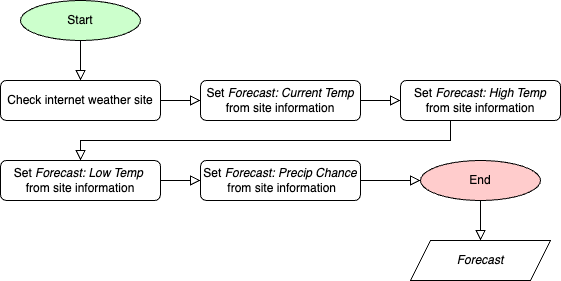

The diagram above was exported from draw.io. Its source (the exported page's mxGraphModel, read from the mxfile embedded in the PNG):
<mxGraphModel dx="2055" dy="-111" grid="1" gridSize="10" guides="1" tooltips="1" connect="1" arrows="1" fold="1" page="1" pageScale="1" pageWidth="827" pageHeight="1169" math="0" shadow="0">
  <root>
    <mxCell id="0" />
    <mxCell id="1" parent="0" />
    <mxCell id="2" value="Check internet weather site" style="rounded=1;whiteSpace=wrap;html=1;fontSize=12;glass=0;strokeWidth=1;shadow=0;" parent="1" vertex="1">
      <mxGeometry x="-780" y="1320" width="160" height="40" as="geometry" />
    </mxCell>
    <mxCell id="3" value="Start" style="ellipse;whiteSpace=wrap;html=1;fillColor=#CCFFCC;" parent="1" vertex="1">
      <mxGeometry x="-760" y="1240" width="120" height="40" as="geometry" />
    </mxCell>
    <mxCell id="4" value="" style="rounded=0;html=1;jettySize=auto;orthogonalLoop=1;fontSize=11;endArrow=block;endFill=0;endSize=8;strokeWidth=1;shadow=0;labelBackgroundColor=none;edgeStyle=orthogonalEdgeStyle;exitX=0.5;exitY=1;exitDx=0;exitDy=0;fillColor=none;entryX=0.5;entryY=0;entryDx=0;entryDy=0;" parent="1" source="3" target="2" edge="1">
      <mxGeometry relative="1" as="geometry">
        <mxPoint x="-680" y="1390" as="sourcePoint" />
        <mxPoint x="-640" y="1300" as="targetPoint" />
        <Array as="points" />
      </mxGeometry>
    </mxCell>
    <mxCell id="5" value="" style="rounded=0;html=1;jettySize=auto;orthogonalLoop=1;fontSize=11;endArrow=block;endFill=0;endSize=8;strokeWidth=1;shadow=0;labelBackgroundColor=none;edgeStyle=orthogonalEdgeStyle;exitX=1;exitY=0.5;exitDx=0;exitDy=0;" parent="1" source="2" target="6" edge="1">
      <mxGeometry relative="1" as="geometry">
        <mxPoint x="-710" y="1460" as="targetPoint" />
        <mxPoint x="-705" y="1410" as="sourcePoint" />
      </mxGeometry>
    </mxCell>
    <mxCell id="6" value="Set &lt;i&gt;Forecast: Current Temp &lt;/i&gt;from site information" style="rounded=1;whiteSpace=wrap;html=1;fontSize=12;glass=0;strokeWidth=1;shadow=0;" parent="1" vertex="1">
      <mxGeometry x="-580" y="1320" width="160" height="40" as="geometry" />
    </mxCell>
    <mxCell id="7" value="" style="rounded=0;html=1;jettySize=auto;orthogonalLoop=1;fontSize=11;endArrow=block;endFill=0;endSize=8;strokeWidth=1;shadow=0;labelBackgroundColor=none;edgeStyle=orthogonalEdgeStyle;exitX=1;exitY=0.5;exitDx=0;exitDy=0;entryX=0;entryY=0.5;entryDx=0;entryDy=0;" parent="1" source="6" target="11" edge="1">
      <mxGeometry relative="1" as="geometry">
        <mxPoint x="-400" y="1345" as="targetPoint" />
        <mxPoint x="-695" y="1420" as="sourcePoint" />
      </mxGeometry>
    </mxCell>
    <mxCell id="8" value="" style="rounded=0;html=1;jettySize=auto;orthogonalLoop=1;fontSize=11;endArrow=block;endFill=0;endSize=8;strokeWidth=1;shadow=0;labelBackgroundColor=none;edgeStyle=orthogonalEdgeStyle;entryX=0.5;entryY=0;entryDx=0;entryDy=0;exitX=0.5;exitY=1;exitDx=0;exitDy=0;" parent="1" source="11" target="12" edge="1">
      <mxGeometry relative="1" as="geometry">
        <mxPoint x="-700" y="1470" as="targetPoint" />
        <mxPoint x="-320" y="1450" as="sourcePoint" />
        <Array as="points">
          <mxPoint x="-330" y="1380" />
          <mxPoint x="-700" y="1380" />
        </Array>
      </mxGeometry>
    </mxCell>
    <mxCell id="9" value="End" style="ellipse;whiteSpace=wrap;html=1;fillColor=#FFCCCC;" parent="1" vertex="1">
      <mxGeometry x="-360" y="1400" width="120" height="40" as="geometry" />
    </mxCell>
    <mxCell id="10" value="" style="rounded=0;html=1;jettySize=auto;orthogonalLoop=1;fontSize=11;endArrow=block;endFill=0;endSize=8;strokeWidth=1;shadow=0;labelBackgroundColor=none;edgeStyle=orthogonalEdgeStyle;exitX=0.5;exitY=1;exitDx=0;exitDy=0;entryX=0.5;entryY=0;entryDx=0;entryDy=0;" parent="1" source="9" target="16" edge="1">
      <mxGeometry relative="1" as="geometry">
        <mxPoint x="-700" y="1670" as="targetPoint" />
        <mxPoint x="-700" y="1610" as="sourcePoint" />
      </mxGeometry>
    </mxCell>
    <mxCell id="11" value="Set &lt;i&gt;Forecast: High Temp &lt;/i&gt;from site information" style="rounded=1;whiteSpace=wrap;html=1;fontSize=12;glass=0;strokeWidth=1;shadow=0;" parent="1" vertex="1">
      <mxGeometry x="-380" y="1320" width="160" height="40" as="geometry" />
    </mxCell>
    <mxCell id="12" value="Set&amp;nbsp;&lt;i&gt;Forecast: Low Temp&amp;nbsp;&lt;br&gt;&lt;/i&gt;from site information" style="rounded=1;whiteSpace=wrap;html=1;fontSize=12;glass=0;strokeWidth=1;shadow=0;" parent="1" vertex="1">
      <mxGeometry x="-780" y="1400" width="160" height="40" as="geometry" />
    </mxCell>
    <mxCell id="13" value="" style="rounded=0;html=1;jettySize=auto;orthogonalLoop=1;fontSize=11;endArrow=block;endFill=0;endSize=8;strokeWidth=1;shadow=0;labelBackgroundColor=none;edgeStyle=orthogonalEdgeStyle;exitX=1;exitY=0.5;exitDx=0;exitDy=0;entryX=0;entryY=0.5;entryDx=0;entryDy=0;" parent="1" source="12" target="14" edge="1">
      <mxGeometry relative="1" as="geometry">
        <mxPoint x="-710" y="1620" as="targetPoint" />
        <mxPoint x="-705" y="1570" as="sourcePoint" />
      </mxGeometry>
    </mxCell>
    <mxCell id="14" value="Set &lt;i&gt;Forecast: Precip Chance&lt;br&gt;&amp;nbsp;&lt;/i&gt;from site information" style="rounded=1;whiteSpace=wrap;html=1;fontSize=12;glass=0;strokeWidth=1;shadow=0;" parent="1" vertex="1">
      <mxGeometry x="-580" y="1400" width="160" height="40" as="geometry" />
    </mxCell>
    <mxCell id="15" value="" style="rounded=0;html=1;jettySize=auto;orthogonalLoop=1;fontSize=11;endArrow=block;endFill=0;endSize=8;strokeWidth=1;shadow=0;labelBackgroundColor=none;edgeStyle=orthogonalEdgeStyle;exitX=1;exitY=0.5;exitDx=0;exitDy=0;entryX=0;entryY=0.5;entryDx=0;entryDy=0;" parent="1" source="14" target="9" edge="1">
      <mxGeometry relative="1" as="geometry">
        <mxPoint x="-380" y="1420" as="targetPoint" />
        <mxPoint x="-695" y="1580" as="sourcePoint" />
      </mxGeometry>
    </mxCell>
    <mxCell id="16" value="&lt;i&gt;Forecast&lt;/i&gt;" style="shape=parallelogram;perimeter=parallelogramPerimeter;whiteSpace=wrap;html=1;fixedSize=1;fillStyle=solid;fillColor=#FFFFFF;" parent="1" vertex="1">
      <mxGeometry x="-370" y="1480" width="140" height="40" as="geometry" />
    </mxCell>
  </root>
</mxGraphModel>